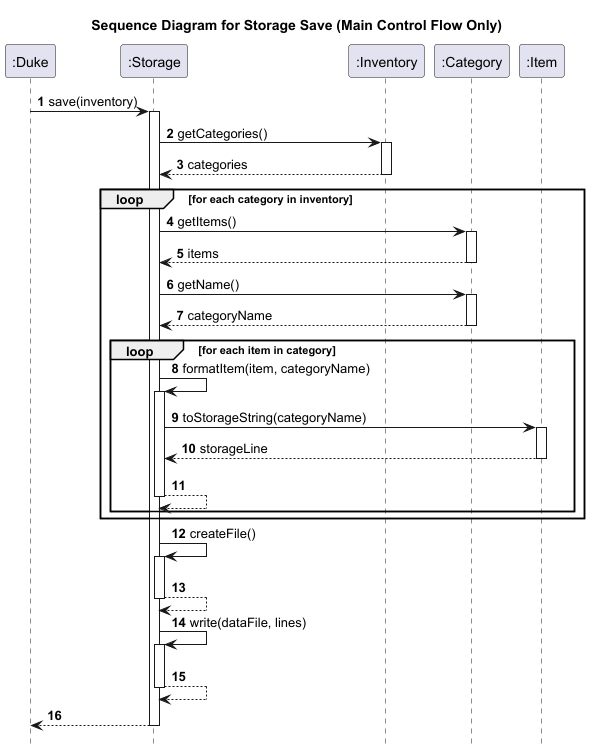

The diagram above was rendered by PlantUML. Its source (embedded in the PNG):
@startuml
title Sequence Diagram for Storage Save (Main Control Flow Only)

autonumber
hide footbox

participant ":Duke" as Duke
participant ":Storage" as Storage
participant ":Inventory" as Inventory
participant ":Category" as Category
participant ":Item" as Item

Duke -> Storage: save(inventory)
activate Storage

Storage -> Inventory: getCategories()
activate Inventory
Inventory --> Storage: categories
deactivate Inventory

loop for each category in inventory
    Storage -> Category: getItems()
    activate Category
    Category --> Storage: items
    deactivate Category

    Storage -> Category: getName()
    activate Category
    Category --> Storage: categoryName
    deactivate Category

    loop for each item in category
        Storage -> Storage: formatItem(item, categoryName)
        activate Storage
        Storage -> Item: toStorageString(categoryName)
        activate Item
        Item --> Storage: storageLine
        deactivate Item
        Storage --> Storage
        deactivate Storage
    end
end

Storage -> Storage: createFile()
activate Storage
Storage --> Storage
deactivate Storage

Storage -> Storage: write(dataFile, lines)
activate Storage
Storage --> Storage
deactivate Storage

Storage --> Duke
deactivate Storage

@enduml